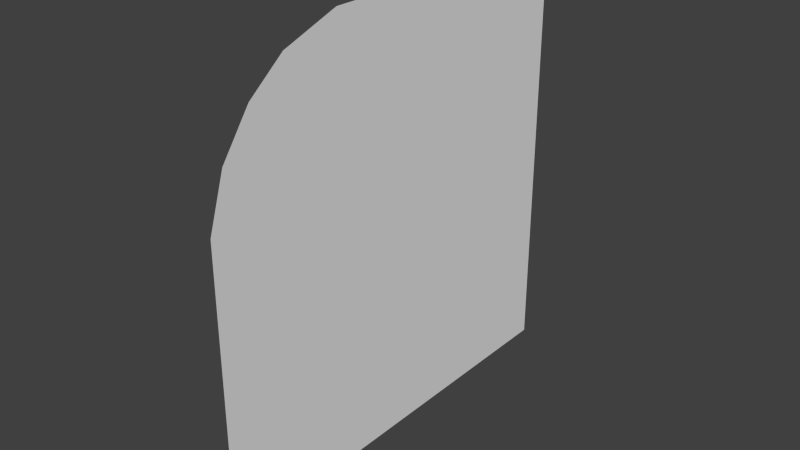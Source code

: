 # Source: collectible_base.blend  (saved by Blender 2.75.0; exported with 4.5.12 LTS)
import bpy
from mathutils import Matrix  # noqa: F401  (used for matrix-valued properties, if any)

bpy.ops.wm.read_factory_settings(use_empty=True)
scene = bpy.context.scene
scene.name = 'Scene'

# ---- collections
col_collection_1 = bpy.data.collections.new('Collection 1'); scene.collection.children.link(col_collection_1)

# ---- world
world_world = bpy.data.worlds.new('World'); scene.world = world_world
world_world.color = (0.05088, 0.05088, 0.05088)
world_world.use_sun_shadow = False
world_world.sun_shadow_jitter_overblur = 0.0
world_world.cycles.sampling_method = 'MANUAL'
world_world.cycles.sample_map_resolution = 256

# ---- meshes
me_cube_001 = bpy.data.meshes.new('Cube.001')
me_cube_001.from_pydata([(1.0, -0.3479, 1.0), (1.0, -1.0, 0.3393), (1.0, -0.788, 0.7695), (1.0, -1.0, -1.0), (1.0, 1.0, -1.0), (1.0, 1.0, 1.0), (1.0, -0.6178, 0.9059), (1.0, -0.9237, 0.5787)], [], [(5, 0, 6, 2, 7, 1, 3, 4)])
me_cube_001.use_remesh_preserve_volume = False
me_cube_001.use_remesh_preserve_attributes = False
me_cube_001.use_mirror_vertex_groups = False
me_cube_001.update()

# ---- objects
ob_cube = bpy.data.objects.new('Cube', me_cube_001)

# ---- transforms, parenting, visibility, modifiers, constraints
ob_cube.location = (-1.51e-15, 0.01051, -0.001053)
ob_cube.scale = (4.98, 4.98, 4.98)
ob_cube.lineart.crease_threshold = 0.0

# ---- collection membership
col_collection_1.objects.link(ob_cube)

# ---- scene / render settings (as saved in the file)
scene.frame_start = 1; scene.frame_end = 250; scene.frame_set(1)
scene.render.engine = 'BLENDER_EEVEE_NEXT'
scene.render.resolution_percentage = 50
scene.render.dither_intensity = 0.0
scene.cycles.use_denoising = False
scene.cycles.samples = 10
scene.cycles.sampling_pattern = 'TABULATED_SOBOL'
scene.cycles.light_sampling_threshold = 0.0
scene.cycles.use_adaptive_sampling = False
scene.cycles.use_light_tree = False
scene.cycles.blur_glossy = 0.0
scene.cycles.pixel_filter_type = 'GAUSSIAN'
scene.cycles.sample_clamp_indirect = 0.0
scene.view_settings.view_transform = 'Standard'
bpy.context.view_layer.update()

# ---- added for rendering (the .blend has no active camera and no usable light): camera, sun
cam_auto = bpy.data.cameras.new('AutoCamera')
cam_auto.lens = 50.0
cam_auto.sensor_width = 36.0
cam_auto.clip_end = 1000.0
ob_auto_camera = bpy.data.objects.new('AutoCamera', cam_auto)
scene.collection.objects.link(ob_auto_camera)
ob_auto_camera.location = (18.0115, -15.6276, 10.4243)
ob_auto_camera.rotation_euler = (1.09748, -7.21219e-08, 0.694738)
scene.camera = ob_auto_camera
light_auto_sun = bpy.data.lights.new('AutoSun', 'SUN')
light_auto_sun.energy = 3.0
light_auto_sun.angle = 0.0523599
ob_auto_sun = bpy.data.objects.new('AutoSun', light_auto_sun)
scene.collection.objects.link(ob_auto_sun)
ob_auto_sun.rotation_euler = (0.872665, 0.174533, 0.523599)
bpy.context.view_layer.update()
